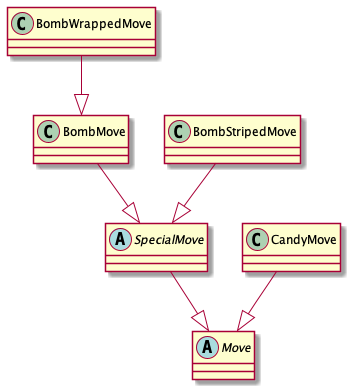

The diagram above was rendered by PlantUML. Its source (embedded in the PNG):
@startuml

abstract class Move{}
abstract class SpecialMove{}
class BombMove{}
class BombWrappedMove{}
class BombStripedMove{}
class CandyMove{}

CandyMove --|> Move
SpecialMove --|> Move
BombStripedMove --|> SpecialMove
BombMove --|> SpecialMove
BombWrappedMove --|> BombMove

@enduml